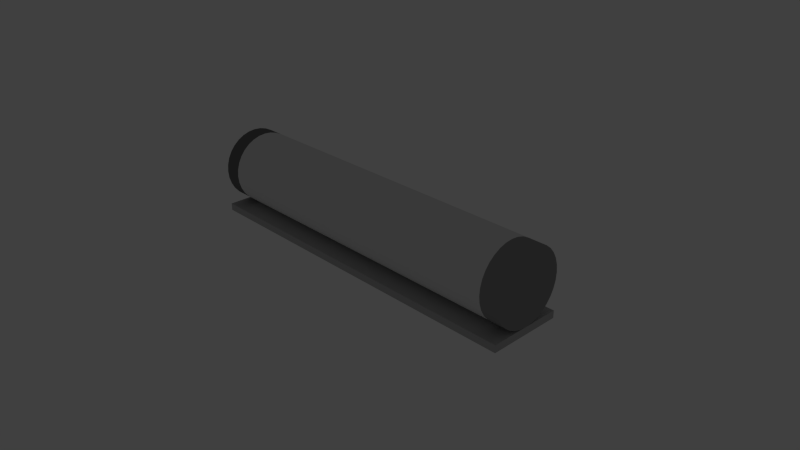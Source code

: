 # Source: lampe_comb.blend  (saved by Blender 2.76.0; exported with 4.5.12 LTS)
import bpy
from mathutils import Matrix  # noqa: F401  (used for matrix-valued properties, if any)

bpy.ops.wm.read_factory_settings(use_empty=True)
scene = bpy.context.scene
scene.name = 'Scene'

# ---- collections
col_collection_1 = bpy.data.collections.new('Collection 1'); scene.collection.children.link(col_collection_1)

# ---- materials (node trees are filled in below, after node groups)
mat_material_002 = bpy.data.materials.new('Material.002')
mat_material_002.alpha_threshold = 0.0
mat_material_002.use_transparent_shadow = False
mat_material_002.diffuse_color = (0.4869, 0.4869, 0.4869, 1.0)
mat_material_002.roughness = 0.5
mat_material_002.specular_intensity = 0.0
mat_material_004 = bpy.data.materials.new('Material.004')
mat_material_004.alpha_threshold = 0.0
mat_material_004.use_transparent_shadow = False
mat_material_004.diffuse_color = (0.1679, 0.1679, 0.1679, 1.0)
mat_material_004.roughness = 0.5
mat_material_004.specular_intensity = 0.0
mat_material_003 = bpy.data.materials.new('Material.003')
mat_material_003.alpha_threshold = 0.0
mat_material_003.use_transparent_shadow = False
mat_material_003.diffuse_color = (0.3032, 0.3032, 0.3032, 1.0)
mat_material_003.roughness = 0.5
mat_material_003.specular_intensity = 0.0
mat_material_001 = bpy.data.materials.new('Material.001')
mat_material_001.alpha_threshold = 0.0
mat_material_001.use_transparent_shadow = False
mat_material_001.roughness = 0.5
mat_material_001.specular_intensity = 0.02941

# ---- material node trees

# ---- world
world_world = bpy.data.worlds.new('World'); scene.world = world_world
world_world.color = (0.05088, 0.05088, 0.05088)
world_world.use_sun_shadow = False
world_world.sun_shadow_jitter_overblur = 0.0
world_world.cycles.sampling_method = 'MANUAL'
world_world.cycles.sample_map_resolution = 256

# ---- cameras
cam_camera = bpy.data.cameras.new('Camera')
cam_camera.clip_end = 100.0
cam_camera.lens = 35.0
cam_camera.sensor_width = 32.0
cam_camera.sensor_height = 18.0
cam_camera.ortho_scale = 7.314
cam_camera.dof.focus_distance = 0.0
cam_camera.dof.aperture_fstop = 128.0

# ---- lights
light_lamp = bpy.data.lights.new('Lamp', 'POINT')
light_lamp.transmission_factor = 0.0
light_lamp.cutoff_distance = 30.0
light_lamp.energy = 100.0
light_lamp.shadow_buffer_clip_start = 1.001
light_lamp.shadow_soft_size = 0.1
light_lamp.shadow_maximum_resolution = 0.006
light_lamp.use_absolute_resolution = True
light_lamp.cycles.use_multiple_importance_sampling = False

# ---- meshes
me_cube_001 = bpy.data.meshes.new('Cube.001')
me_cube_001.from_pydata([(-1.0, 1.0, 11.0), (-1.0, 0.9808, 12.95), (-1.0, 0.9239, 14.83), (-1.0, 0.8315, 16.56), (-1.0, 0.7071, 18.07), (-1.0, 0.5556, 19.31), (-1.0, 0.3827, 20.24), (-1.0, 0.1951, 20.81), (-1.0, 7.55e-08, 21.0), (-1.0, -0.1951, 20.81), (-1.0, -0.3827, 20.24), (-1.0, -0.5556, 19.31), (-1.0, -0.7071, 18.07), (-1.0, -0.8315, 16.56), (-1.0, -0.9239, 14.83), (-1.0, -0.9808, 12.95), (-1.0, -1.0, 11.0), (-1.0, -0.9808, 9.049), (-1.0, -0.9239, 7.173), (-1.0, -0.8315, 5.444), (-1.0, -0.7071, 3.929), (-1.0, -0.5556, 2.685), (-1.0, -0.3827, 1.761), (-1.0, -0.1951, 1.192), (-1.0, 9.656e-07, 1.0), (-1.0, 0.1951, 1.192), (-1.0, 0.3827, 1.761), (-1.0, 0.5556, 2.685), (-1.0, 0.7071, 3.929), (-1.0, 0.8315, 5.444), (-1.0, 0.9239, 7.173), (-1.0, 0.9808, 9.049), (-0.9, 1.0, 11.0), (-0.9, 0.9808, 12.95), (-0.9, 0.9239, 14.83), (-0.9, 0.8315, 16.56), (-0.9, 0.7071, 18.07), (-0.9, 0.5556, 19.31), (-0.9, 0.3827, 20.24), (-0.9, 0.1951, 20.81), (-0.9, 7.55e-08, 21.0), (-0.9, -0.1951, 20.81), (-0.9, -0.3827, 20.24), (-0.9, -0.5556, 19.31), (-0.9, -0.7071, 18.07), (-0.9, -0.8315, 16.56), (-0.9, -0.9239, 14.83), (-0.9, -0.9808, 12.95), (-0.9, -1.0, 11.0), (-0.9, -0.9808, 9.049), (-0.9, -0.9239, 7.173), (-0.9, -0.8315, 5.444), (-0.9, -0.7071, 3.929), (-0.9, -0.5556, 2.685), (-0.9, -0.3827, 1.761), (-0.9, -0.1951, 1.192), (-0.9, 9.656e-07, 1.0), (-0.9, 0.1951, 1.192), (-0.9, 0.3827, 1.761), (-0.9, 0.5556, 2.685), (-0.9, 0.7071, 3.929), (-0.9, 0.8315, 5.444), (-0.9, 0.9239, 7.173), (-0.9, 0.9808, 9.049), (1.0, 1.0, 11.0), (1.0, 0.9808, 12.95), (1.0, 0.9239, 14.83), (1.0, 0.8315, 16.56), (1.0, 0.7071, 18.07), (1.0, 0.5556, 19.31), (1.0, 0.3827, 20.24), (1.0, 0.1951, 20.81), (1.0, 7.55e-08, 21.0), (1.0, -0.1951, 20.81), (1.0, -0.3827, 20.24), (1.0, -0.5556, 19.31), (1.0, -0.7071, 18.07), (1.0, -0.8315, 16.56), (1.0, -0.9239, 14.83), (1.0, -0.9808, 12.95), (1.0, -1.0, 11.0), (1.0, -0.9808, 9.049), (1.0, -0.9239, 7.173), (1.0, -0.8315, 5.444), (1.0, -0.7071, 3.929), (1.0, -0.5556, 2.685), (1.0, -0.3827, 1.761), (1.0, -0.1951, 1.192), (1.0, 9.656e-07, 1.0), (1.0, 0.1951, 1.192), (1.0, 0.3827, 1.761), (1.0, 0.5556, 2.685), (1.0, 0.7071, 3.929), (1.0, 0.8315, 5.444), (1.0, 0.9239, 7.173), (1.0, 0.9808, 9.049), (0.9, 1.0, 11.0), (0.9, 0.9808, 12.95), (0.9, 0.9239, 14.83), (0.9, 0.8315, 16.56), (0.9, 0.7071, 18.07), (0.9, 0.5556, 19.31), (0.9, 0.3827, 20.24), (0.9, 0.1951, 20.81), (0.9, 7.55e-08, 21.0), (0.9, -0.1951, 20.81), (0.9, -0.3827, 20.24), (0.9, -0.5556, 19.31), (0.9, -0.7071, 18.07), (0.9, -0.8315, 16.56), (0.9, -0.9239, 14.83), (0.9, -0.9808, 12.95), (0.9, -1.0, 11.0), (0.9, -0.9808, 9.049), (0.9, -0.9239, 7.173), (0.9, -0.8315, 5.444), (0.9, -0.7071, 3.929), (0.9, -0.5556, 2.685), (0.9, -0.3827, 1.761), (0.9, -0.1951, 1.192), (0.9, 9.656e-07, 1.0), (0.9, 0.1951, 1.192), (0.9, 0.3827, 1.761), (0.9, 0.5556, 2.685), (0.9, 0.7071, 3.929), (0.9, 0.8315, 5.444), (0.9, 0.9239, 7.173), (0.9, 0.9808, 9.049), (0.9, 1.0, 11.0), (0.9, 0.9808, 12.95), (0.9, 0.9239, 14.83), (0.9, 0.8315, 16.56), (0.9, 0.7071, 18.07), (0.9, 0.5556, 19.31), (0.9, 0.3827, 20.24), (0.9, 0.1951, 20.81), (0.9, 7.55e-08, 21.0), (0.9, -0.1951, 20.81), (0.9, -0.3827, 20.24), (0.9, -0.5556, 19.31), (0.9, -0.7071, 18.07), (0.9, -0.8315, 16.56), (0.9, -0.9239, 14.83), (0.9, -0.9808, 12.95), (0.9, -1.0, 11.0), (0.9, -0.9808, 9.049), (0.9, -0.9239, 7.173), (0.9, -0.8315, 5.444), (0.9, -0.7071, 3.929), (0.9, -0.5556, 2.685), (0.9, -0.3827, 1.761), (0.9, -0.1951, 1.192), (0.9, 9.656e-07, 1.0), (0.9, 0.1951, 1.192), (0.9, 0.3827, 1.761), (0.9, 0.5556, 2.685), (0.9, 0.7071, 3.929), (0.9, 0.8315, 5.444), (0.9, 0.9239, 7.173), (0.9, 0.9808, 9.049), (-0.9, 1.0, 11.0), (-0.9, 0.9808, 12.95), (-0.9, 0.9239, 14.83), (-0.9, 0.8315, 16.56), (-0.9, 0.7071, 18.07), (-0.9, 0.5556, 19.31), (-0.9, 0.3827, 20.24), (-0.9, 0.1951, 20.81), (-0.9, 7.55e-08, 21.0), (-0.9, -0.1951, 20.81), (-0.9, -0.3827, 20.24), (-0.9, -0.5556, 19.31), (-0.9, -0.7071, 18.07), (-0.9, -0.8315, 16.56), (-0.9, -0.9239, 14.83), (-0.9, -0.9808, 12.95), (-0.9, -1.0, 11.0), (-0.9, -0.9808, 9.049), (-0.9, -0.9239, 7.173), (-0.9, -0.8315, 5.444), (-0.9, -0.7071, 3.929), (-0.9, -0.5556, 2.685), (-0.9, -0.3827, 1.761), (-0.9, -0.1951, 1.192), (-0.9, 9.656e-07, 1.0), (-0.9, 0.1951, 1.192), (-0.9, 0.3827, 1.761), (-0.9, 0.5556, 2.685), (-0.9, 0.7071, 3.929), (-0.9, 0.8315, 5.444), (-0.9, 0.9239, 7.173), (-0.9, 0.9808, 9.049), (-1.0, -1.0, -1.0), (-1.0, -1.0, 1.0), (-1.0, 1.0, -1.0), (-1.0, 1.0, 1.0), (1.0, -1.0, -1.0), (1.0, -1.0, 1.0), (1.0, 1.0, -1.0), (1.0, 1.0, 1.0)], [], [(1, 0, 31, 30, 29, 28, 27, 26, 25, 24, 23, 22, 21, 20, 19, 18, 17, 16, 15, 14, 13, 12, 11, 10, 9, 8, 7, 6, 5, 4, 3, 2), (33, 34, 35, 36, 37, 38, 39, 40, 41, 42, 43, 44, 45, 46, 47, 48, 49, 50, 51, 52, 53, 54, 55, 56, 57, 58, 59, 60, 61, 62, 63, 32), (15, 16, 48, 47), (2, 3, 35, 34), (29, 30, 62, 61), (16, 17, 49, 48), (3, 4, 36, 35), (30, 31, 63, 62), (17, 18, 50, 49), (4, 5, 37, 36), (31, 0, 32, 63), (18, 19, 51, 50), (5, 6, 38, 37), (19, 20, 52, 51), (6, 7, 39, 38), (20, 21, 53, 52), (7, 8, 40, 39), (21, 22, 54, 53), (8, 9, 41, 40), (22, 23, 55, 54), (9, 10, 42, 41), (23, 24, 56, 55), (10, 11, 43, 42), (24, 25, 57, 56), (11, 12, 44, 43), (25, 26, 58, 57), (12, 13, 45, 44), (26, 27, 59, 58), (13, 14, 46, 45), (0, 1, 33, 32), (27, 28, 60, 59), (14, 15, 47, 46), (1, 2, 34, 33), (28, 29, 61, 60), (65, 64, 95, 94, 93, 92, 91, 90, 89, 88, 87, 86, 85, 84, 83, 82, 81, 80, 79, 78, 77, 76, 75, 74, 73, 72, 71, 70, 69, 68, 67, 66), (97, 98, 99, 100, 101, 102, 103, 104, 105, 106, 107, 108, 109, 110, 111, 112, 113, 114, 115, 116, 117, 118, 119, 120, 121, 122, 123, 124, 125, 126, 127, 96), (65, 66, 98, 97), (92, 93, 125, 124), (79, 80, 112, 111), (66, 67, 99, 98), (93, 94, 126, 125), (80, 81, 113, 112), (67, 68, 100, 99), (94, 95, 127, 126), (81, 82, 114, 113), (68, 69, 101, 100), (95, 64, 96, 127), (82, 83, 115, 114), (69, 70, 102, 101), (83, 84, 116, 115), (70, 71, 103, 102), (84, 85, 117, 116), (71, 72, 104, 103), (85, 86, 118, 117), (72, 73, 105, 104), (86, 87, 119, 118), (73, 74, 106, 105), (87, 88, 120, 119), (74, 75, 107, 106), (88, 89, 121, 120), (75, 76, 108, 107), (89, 90, 122, 121), (76, 77, 109, 108), (90, 91, 123, 122), (77, 78, 110, 109), (64, 65, 97, 96), (91, 92, 124, 123), (78, 79, 111, 110), (129, 130, 131, 132, 133, 134, 135, 136, 137, 138, 139, 140, 141, 142, 143, 144, 145, 146, 147, 148, 149, 150, 151, 152, 153, 154, 155, 156, 157, 158, 159, 128), (161, 160, 191, 190, 189, 188, 187, 186, 185, 184, 183, 182, 181, 180, 179, 178, 177, 176, 175, 174, 173, 172, 171, 170, 169, 168, 167, 166, 165, 164, 163, 162), (141, 140, 172, 173), (155, 154, 186, 187), (142, 141, 173, 174), (129, 128, 160, 161), (156, 155, 187, 188), (143, 142, 174, 175), (130, 129, 161, 162), (157, 156, 188, 189), (144, 143, 175, 176), (131, 130, 162, 163), (158, 157, 189, 190), (145, 144, 176, 177), (132, 131, 163, 164), (159, 158, 190, 191), (146, 145, 177, 178), (133, 132, 164, 165), (128, 159, 191, 160), (147, 146, 178, 179), (134, 133, 165, 166), (148, 147, 179, 180), (135, 134, 166, 167), (149, 148, 180, 181), (136, 135, 167, 168), (150, 149, 181, 182), (137, 136, 168, 169), (151, 150, 182, 183), (138, 137, 169, 170), (152, 151, 183, 184), (139, 138, 170, 171), (153, 152, 184, 185), (140, 139, 171, 172), (154, 153, 185, 186), (193, 195, 194, 192), (195, 199, 198, 194), (199, 197, 196, 198), (197, 193, 192, 196), (192, 194, 198, 196), (197, 199, 195, 193)])
me_cube_001.polygons.foreach_set('material_index', [1, 1, 1, 1, 1, 1, 1, 1, 1, 1, 1, 1, 1, 1, 1, 1, 1, 1, 1, 1, 1, 1, 1, 1, 1, 1, 1, 1, 1, 1, 1, 1, 1, 1, 2, 2, 2, 2, 2, 2, 2, 2, 2, 2, 2, 2, 2, 2, 2, 2, 2, 2, 2, 2, 2, 2, 2, 2, 2, 2, 2, 2, 2, 2, 2, 2, 2, 2, 3, 3, 3, 3, 3, 3, 3, 3, 3, 3, 3, 3, 3, 3, 3, 3, 3, 3, 3, 3, 3, 3, 3, 3, 3, 3, 3, 3, 3, 3, 3, 3, 3, 3, 0, 0, 0, 0, 0, 0])
me_cube_001.materials.append(mat_material_002)
me_cube_001.materials.append(mat_material_004)
me_cube_001.materials.append(mat_material_003)
me_cube_001.materials.append(mat_material_001)
me_cube_001.use_remesh_preserve_volume = False
me_cube_001.use_remesh_preserve_attributes = False
me_cube_001.use_mirror_vertex_groups = False
me_cube_001.update()

# ---- objects
ob_cube = bpy.data.objects.new('Cube', me_cube_001)
ob_lamp = bpy.data.objects.new('Lamp', light_lamp)
ob_camera = bpy.data.objects.new('Camera', cam_camera)

# ---- transforms, parenting, visibility, modifiers, constraints
ob_cube.location = (0.0, 0.0, 0.0)
ob_cube.scale = (2.5, 0.5, 0.05)
ob_cube.lineart.crease_threshold = 0.0
ob_lamp.location = (-0.02168, -0.1186, 0.637)
ob_lamp.rotation_euler = (0.6503, 0.05522, 1.866)
ob_lamp.lock_rotations_4d = False
ob_lamp.empty_display_type = 'ARROWS'
ob_lamp.color = (0.0, 0.0, 0.0, 0.0)
ob_lamp.lineart.crease_threshold = 0.0
ob_camera.location = (7.481, -6.508, 5.344)
ob_camera.rotation_euler = (1.109, 0.01082, 0.8149)
ob_camera.lock_rotations_4d = False
ob_camera.empty_display_type = 'ARROWS'
ob_camera.color = (0.0, 0.0, 0.0, 0.0)
ob_camera.display_type = 'WIRE'
ob_camera.lineart.crease_threshold = 0.0

# ---- collection membership
col_collection_1.objects.link(ob_cube)
col_collection_1.objects.link(ob_lamp)
col_collection_1.objects.link(ob_camera)

# ---- scene / render settings (as saved in the file)
scene.camera = ob_camera
scene.frame_start = 1; scene.frame_end = 250; scene.frame_set(1)
scene.render.engine = 'BLENDER_EEVEE_NEXT'
scene.render.resolution_percentage = 50
scene.render.dither_intensity = 0.0
scene.cycles.use_denoising = False
scene.cycles.samples = 10
scene.cycles.sampling_pattern = 'TABULATED_SOBOL'
scene.cycles.light_sampling_threshold = 0.0
scene.cycles.use_adaptive_sampling = False
scene.cycles.use_light_tree = False
scene.cycles.blur_glossy = 0.0
scene.cycles.pixel_filter_type = 'GAUSSIAN'
scene.cycles.sample_clamp_indirect = 0.0
scene.view_settings.view_transform = 'Standard'
bpy.context.view_layer.update()

